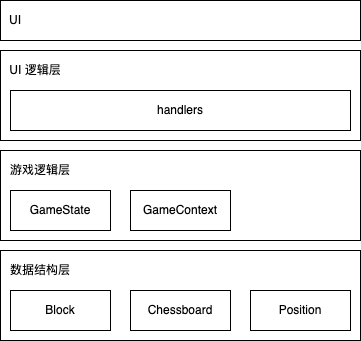

The diagram above was exported from draw.io. Its source (the exported page's mxGraphModel, read from the mxfile embedded in the PNG):
<mxGraphModel dx="557" dy="1667" grid="1" gridSize="10" guides="1" tooltips="1" connect="1" arrows="1" fold="1" page="1" pageScale="1" pageWidth="827" pageHeight="1169" math="0" shadow="0">
  <root>
    <mxCell id="0" />
    <mxCell id="1" parent="0" />
    <mxCell id="2" value="" style="rounded=0;whiteSpace=wrap;html=1;" parent="1" vertex="1">
      <mxGeometry x="160" y="90" width="360" height="90" as="geometry" />
    </mxCell>
    <mxCell id="3" value="数据结构层" style="text;html=1;strokeColor=none;fillColor=none;align=center;verticalAlign=middle;whiteSpace=wrap;rounded=0;" parent="1" vertex="1">
      <mxGeometry x="160" y="90" width="80" height="40" as="geometry" />
    </mxCell>
    <mxCell id="6" value="Block" style="rounded=0;whiteSpace=wrap;html=1;" parent="1" vertex="1">
      <mxGeometry x="170" y="130" width="100" height="40" as="geometry" />
    </mxCell>
    <mxCell id="7" value="Chessboard" style="rounded=0;whiteSpace=wrap;html=1;" parent="1" vertex="1">
      <mxGeometry x="290" y="130" width="100" height="40" as="geometry" />
    </mxCell>
    <mxCell id="8" value="Position" style="rounded=0;whiteSpace=wrap;html=1;" parent="1" vertex="1">
      <mxGeometry x="410" y="130" width="100" height="40" as="geometry" />
    </mxCell>
    <mxCell id="9" value="" style="rounded=0;whiteSpace=wrap;html=1;" parent="1" vertex="1">
      <mxGeometry x="160" y="-10" width="360" height="90" as="geometry" />
    </mxCell>
    <mxCell id="10" value="游戏逻辑层" style="text;html=1;strokeColor=none;fillColor=none;align=center;verticalAlign=middle;whiteSpace=wrap;rounded=0;" parent="1" vertex="1">
      <mxGeometry x="160" y="-10" width="80" height="40" as="geometry" />
    </mxCell>
    <mxCell id="11" value="GameState" style="rounded=0;whiteSpace=wrap;html=1;" parent="1" vertex="1">
      <mxGeometry x="170" y="30" width="100" height="40" as="geometry" />
    </mxCell>
    <mxCell id="12" value="GameContext" style="rounded=0;whiteSpace=wrap;html=1;" parent="1" vertex="1">
      <mxGeometry x="290" y="30" width="100" height="40" as="geometry" />
    </mxCell>
    <mxCell id="13" value="" style="rounded=0;whiteSpace=wrap;html=1;" parent="1" vertex="1">
      <mxGeometry x="160" y="-110" width="360" height="90" as="geometry" />
    </mxCell>
    <mxCell id="14" value="UI 逻辑层" style="text;html=1;strokeColor=none;fillColor=none;align=center;verticalAlign=middle;whiteSpace=wrap;rounded=0;" parent="1" vertex="1">
      <mxGeometry x="160" y="-110" width="70" height="40" as="geometry" />
    </mxCell>
    <mxCell id="15" value="handlers" style="rounded=0;whiteSpace=wrap;html=1;" parent="1" vertex="1">
      <mxGeometry x="170" y="-70" width="340" height="40" as="geometry" />
    </mxCell>
    <mxCell id="16" value="" style="rounded=0;whiteSpace=wrap;html=1;" parent="1" vertex="1">
      <mxGeometry x="160" y="-160" width="360" height="40" as="geometry" />
    </mxCell>
    <mxCell id="20" value="UI" style="text;html=1;strokeColor=none;fillColor=none;align=center;verticalAlign=middle;whiteSpace=wrap;rounded=0;" parent="1" vertex="1">
      <mxGeometry x="160" y="-160" width="30" height="40" as="geometry" />
    </mxCell>
  </root>
</mxGraphModel>